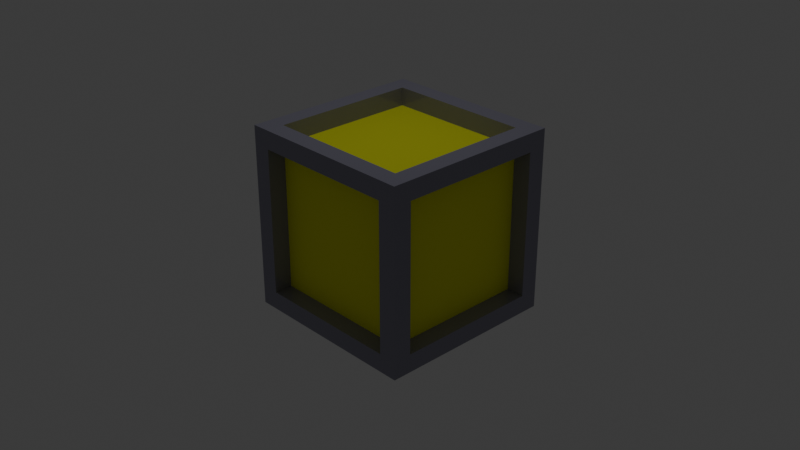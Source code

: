 # Source: Crate.blend  (saved by Blender 5.0.119; exported with 4.5.12 LTS)
import bpy
from mathutils import Matrix  # noqa: F401  (used for matrix-valued properties, if any)

bpy.ops.wm.read_factory_settings(use_empty=True)
scene = bpy.context.scene
scene.name = 'Scene'

# ---- collections
col_collection = bpy.data.collections.new('Collection'); scene.collection.children.link(col_collection)

# ---- materials (node trees are filled in below, after node groups)
mat_steel = bpy.data.materials.new('Steel')
mat_wood = bpy.data.materials.new('Wood')

# ---- material node trees
mat_steel.use_nodes = True; mat_steel.node_tree.nodes.clear()
_N = mat_steel.node_tree.nodes; _L = mat_steel.node_tree.links
n0 = _N.new('ShaderNodeBsdfPrincipled'); n0.name = 'Principled BSDF'; n0.location = (-118, 105)
n0.inputs[0].default_value = (0.2792, 0.2709, 0.3484, 1.0)
n0.inputs[2].default_value = 0.1
n1 = _N.new('ShaderNodeOutputMaterial'); n1.name = 'Material Output'; n1.location = (200, 100)
_L.new(n0.outputs[0], n1.inputs[0])
n1.is_active_output = True
mat_wood.use_nodes = True; mat_wood.node_tree.nodes.clear()
_N = mat_wood.node_tree.nodes; _L = mat_wood.node_tree.links
n0 = _N.new('ShaderNodeOutputMaterial'); n0.name = 'Material Output'; n0.location = (197, 104)
n1 = _N.new('ShaderNodeBsdfPrincipled'); n1.name = 'Principled BSDF'; n1.location = (-96, 81)
n1.inputs[0].default_value = (0.9559, 1.0, 0.0454, 1.0)
n1.inputs[2].default_value = 0.95
_L.new(n1.outputs[0], n0.inputs[0])
n0.is_active_output = True

# ---- world
world_world = bpy.data.worlds.new('World'); scene.world = world_world
world_world.use_nodes = True; world_world.node_tree.nodes.clear()
_N = world_world.node_tree.nodes; _L = world_world.node_tree.links
n0 = _N.new('ShaderNodeOutputWorld'); n0.name = 'World Output'; n0.location = (200, 100)
n1 = _N.new('ShaderNodeBackground'); n1.name = 'Background'; n1.location = (-200, 100)
n1.inputs[0].default_value = (0.05088, 0.05088, 0.05088, 1.0)
_L.new(n1.outputs[0], n0.inputs[0])
n0.is_active_output = True
world_world.color = (0.05088, 0.05088, 0.05088)
world_world.sun_shadow_jitter_overblur = 0.0

# ---- cameras
cam_camera = bpy.data.cameras.new('Camera')
cam_camera.clip_end = 100.0
cam_camera.ortho_scale = 7.314

# ---- lights
light_light = bpy.data.lights.new('Light', 'POINT')
light_light.energy = 100.0
light_light.shadow_soft_size = 0.1

# ---- meshes
me_cube_001 = bpy.data.meshes.new('Cube.001')
me_cube_001.from_pydata([(-0.8, -1.0, -0.8), (-0.8, -0.8, 1.0), (-1.0, 0.8, -0.8), (-0.8, 0.8, 1.0), (1.0, -0.8, -0.8), (1.0, -0.8, 0.8), (1.0, 0.8, -0.8), (1.0, 0.8, 0.8), (-0.8, 1.0, 0.8), (-0.8, 1.0, -0.8), (0.8, 1.0, -0.8), (0.8, 1.0, 0.8), (0.8, 0.8, 1.0), (0.8, 0.8, -1.0), (0.8, -1.0, -0.8), (0.8, -0.8, 1.0), (0.8, 0.8, 0.8), (0.8, 0.8, -0.8), (0.8, -0.8, -0.8), (0.8, -0.8, 0.8), (-0.8, -1.0, 0.8), (-1.0, 0.8, 0.8), (1.0, 1.0, 1.0), (0.8, -1.0, 0.8), (-0.8, -0.8, 0.8), (-0.8, 0.8, 0.8), (0.8, 0.8, 0.8), (0.8, -0.8, 0.8), (-1.0, -0.8, -0.8), (-1.0, -0.8, 0.8), (1.0, -1.0, 1.0), (0.8, -0.8, -1.0), (-0.8, -0.8, -0.8), (-0.8, -0.8, 0.8), (0.8, -0.8, 0.8), (0.8, -0.8, -0.8), (-1.0, 1.0, 1.0), (-1.0, 1.0, -1.0), (1.0, 1.0, -1.0), (1.0, 1.0, 1.0), (-0.8, 0.8, 0.8), (-0.8, 0.8, -0.8), (0.8, 0.8, -0.8), (0.8, 0.8, 0.8), (-0.8, 0.8, -1.0), (-0.8, -0.8, -1.0), (-1.0, -1.0, 1.0), (-1.0, 1.0, 1.0), (-0.8, 0.8, -0.8), (-0.8, -0.8, -0.8), (-0.8, -0.8, 0.8), (-0.8, 0.8, 0.8), (-1.0, 1.0, -1.0), (-1.0, -1.0, -1.0), (1.0, 1.0, -1.0), (1.0, -1.0, -1.0), (-0.8, 0.8, -0.8), (-0.8, -0.8, -0.8), (0.8, 0.8, -0.8), (0.8, -0.8, -0.8)], [], [(29, 21, 51, 50), (47, 22, 39, 36), (5, 4, 18, 19), (23, 20, 33, 34), (45, 44, 56, 57), (12, 3, 25, 26), (8, 11, 43, 40), (52, 47, 36, 37), (22, 54, 38, 39), (54, 52, 37, 38), (7, 6, 54, 22), (6, 4, 55, 54), (5, 7, 22, 30), (4, 5, 30, 55), (17, 16, 19, 18), (4, 6, 17, 18), (7, 5, 19, 16), (6, 7, 16, 17), (1, 3, 47, 46), (3, 12, 22, 47), (12, 15, 30, 22), (15, 1, 46, 30), (26, 25, 24, 27), (15, 12, 26, 27), (3, 1, 24, 25), (1, 15, 27, 24), (0, 20, 46, 53), (23, 14, 55, 30), (14, 0, 53, 55), (20, 23, 30, 46), (35, 34, 33, 32), (14, 23, 34, 35), (0, 14, 35, 32), (20, 0, 32, 33), (8, 9, 37, 36), (9, 10, 38, 37), (11, 8, 36, 39), (10, 11, 39, 38), (41, 40, 43, 42), (9, 8, 40, 41), (11, 10, 42, 43), (10, 9, 41, 42), (28, 2, 52, 53), (29, 28, 53, 46), (21, 29, 46, 47), (2, 21, 47, 52), (49, 50, 51, 48), (2, 28, 49, 48), (21, 2, 48, 51), (28, 29, 50, 49), (44, 45, 53, 52), (13, 44, 52, 54), (31, 13, 54, 55), (45, 31, 55, 53), (56, 58, 59, 57), (31, 45, 57, 59), (44, 13, 58, 56), (13, 31, 59, 58)])
me_cube_001.polygons.foreach_set('material_index', [0, 0, 0, 0, 0, 0, 0, 0, 0, 0, 0, 0, 0, 0, 1, 0, 0, 0, 0, 0, 0, 0, 1, 0, 0, 0, 0, 0, 0, 0, 1, 0, 0, 0, 0, 0, 0, 0, 1, 0, 0, 0, 0, 0, 0, 0, 1, 0, 0, 0, 0, 0, 0, 0, 1, 0, 0, 0])
_uv = me_cube_001.uv_layers.new(name='UVMap')
_uv.uv.foreach_set('vector', [0.9, 0.9, 0.1, 0.9, 0.1, 0.9, 0.9, 0.9, 1.0, 0.0, 0.0, 0.0, 0.0, 0.0, 1.0, 0.0, 0.1, 0.9, 0.1, 0.1, 0.1, 0.1, 0.1, 0.9, 0.9, 0.9, 0.1, 0.9, 0.1, 0.9, 0.9, 0.9, 0.9, 0.1, 0.9, 0.9, 0.9, 0.9, 0.9, 0.1, 0.1, 0.1, 0.9, 0.1, 0.9, 0.1, 0.1, 0.1, 0.9, 0.9, 0.1, 0.9, 0.1, 0.9, 0.9, 0.9, 0.0, 0.0, 0.0, 0.0, 0.0, 0.0, 0.0, 0.0, 0.0, 0.0, 0.0, 0.0, 0.0, 0.0, 0.0, 0.0, 0.0, 1.0, 1.0, 1.0, 1.0, 1.0, 0.0, 1.0, 0.9, 0.9, 0.9, 0.1, 1.0, 2.98e-08, 1.0, 1.0, 0.9, 0.1, 0.1, 0.1, 2.98e-08, 0.0, 1.0, 2.98e-08, 0.1, 0.9, 0.9, 0.9, 1.0, 1.0, 0.0, 1.0, 0.1, 0.1, 0.1, 0.9, 0.0, 1.0, 2.98e-08, 0.0, 0.9, 0.1, 0.9, 0.9, 0.1, 0.9, 0.1, 0.1, 0.1, 0.1, 0.9, 0.1, 0.9, 0.1, 0.1, 0.1, 0.9, 0.9, 0.1, 0.9, 0.1, 0.9, 0.9, 0.9, 0.9, 0.1, 0.9, 0.9, 0.9, 0.9, 0.9, 0.1, 0.9, 0.9, 0.9, 0.1, 1.0, 0.0, 1.0, 1.0, 0.9, 0.1, 0.1, 0.1, 0.0, 0.0, 1.0, 0.0, 0.1, 0.1, 0.1, 0.9, 0.0, 1.0, 0.0, 0.0, 0.1, 0.9, 0.9, 0.9, 1.0, 1.0, 0.0, 1.0, 0.1, 0.1, 0.9, 0.1, 0.9, 0.9, 0.1, 0.9, 0.1, 0.9, 0.1, 0.1, 0.1, 0.1, 0.1, 0.9, 0.9, 0.1, 0.9, 0.9, 0.9, 0.9, 0.9, 0.1, 0.9, 0.9, 0.1, 0.9, 0.1, 0.9, 0.9, 0.9, 0.1, 0.1, 0.1, 0.9, 0.0, 1.0, 2.98e-08, 0.0, 0.9, 0.9, 0.9, 0.1, 1.0, 2.98e-08, 1.0, 1.0, 0.9, 0.1, 0.1, 0.1, 2.98e-08, 0.0, 1.0, 2.98e-08, 0.1, 0.9, 0.9, 0.9, 1.0, 1.0, 0.0, 1.0, 0.9, 0.1, 0.9, 0.9, 0.1, 0.9, 0.1, 0.1, 0.9, 0.1, 0.9, 0.9, 0.9, 0.9, 0.9, 0.1, 0.1, 0.1, 0.9, 0.1, 0.9, 0.1, 0.1, 0.1, 0.1, 0.9, 0.1, 0.1, 0.1, 0.1, 0.1, 0.9, 0.9, 0.9, 0.9, 0.1, 1.0, 5.96e-08, 1.0, 1.0, 0.9, 0.1, 0.1, 0.1, 2.98e-08, 0.0, 1.0, 5.96e-08, 0.1, 0.9, 0.9, 0.9, 1.0, 1.0, 0.0, 1.0, 0.1, 0.1, 0.1, 0.9, 0.0, 1.0, 2.98e-08, 0.0, 0.9, 0.1, 0.9, 0.9, 0.1, 0.9, 0.1, 0.1, 0.9, 0.1, 0.9, 0.9, 0.9, 0.9, 0.9, 0.1, 0.1, 0.9, 0.1, 0.1, 0.1, 0.1, 0.1, 0.9, 0.1, 0.1, 0.9, 0.1, 0.9, 0.1, 0.1, 0.1, 0.9, 0.1, 0.1, 0.1, 2.98e-08, 0.0, 1.0, 2.98e-08, 0.9, 0.9, 0.9, 0.1, 1.0, 2.98e-08, 1.0, 1.0, 0.1, 0.9, 0.9, 0.9, 1.0, 1.0, 0.0, 1.0, 0.1, 0.1, 0.1, 0.9, 0.0, 1.0, 2.98e-08, 0.0, 0.9, 0.1, 0.9, 0.9, 0.1, 0.9, 0.1, 0.1, 0.1, 0.1, 0.9, 0.1, 0.9, 0.1, 0.1, 0.1, 0.1, 0.9, 0.1, 0.1, 0.1, 0.1, 0.1, 0.9, 0.9, 0.1, 0.9, 0.9, 0.9, 0.9, 0.9, 0.1, 0.9, 0.9, 0.9, 0.1, 1.0, 0.0, 1.0, 1.0, 0.1, 0.9, 0.9, 0.9, 1.0, 1.0, 0.0, 1.0, 0.1, 0.1, 0.1, 0.9, 0.0, 1.0, 0.0, 0.0, 0.9, 0.1, 0.1, 0.1, 0.0, 0.0, 1.0, 0.0, 0.9, 0.9, 0.1, 0.9, 0.1, 0.1, 0.9, 0.1, 0.1, 0.1, 0.9, 0.1, 0.9, 0.1, 0.1, 0.1, 0.9, 0.9, 0.1, 0.9, 0.1, 0.9, 0.9, 0.9, 0.1, 0.9, 0.1, 0.1, 0.1, 0.1, 0.1, 0.9])
me_cube_001.materials.append(mat_steel)
me_cube_001.materials.append(mat_wood)
me_cube_001.update()

# ---- objects
ob_light = bpy.data.objects.new('Light', light_light)
ob_camera = bpy.data.objects.new('Camera', cam_camera)
ob_cube = bpy.data.objects.new('Cube', me_cube_001)

# ---- transforms, parenting, visibility, modifiers, constraints
ob_light.location = (0.0007815, -0.02209, 5.423)
ob_light.rotation_euler = (0.6503, 0.05522, 1.866)
ob_light.lock_rotations_4d = False
ob_light.empty_display_type = 'ARROWS'
ob_light.color = (0.0, 0.0, 0.0, 0.0)
ob_light.lineart.crease_threshold = 0.0
ob_camera.location = (7.359, -6.926, 4.958)
ob_camera.rotation_euler = (1.109, 0.0, 0.8149)
ob_camera.lock_rotations_4d = False
ob_camera.empty_display_type = 'ARROWS'
ob_camera.color = (0.0, 0.0, 0.0, 0.0)
ob_camera.display_type = 'WIRE'
ob_camera.lineart.crease_threshold = 0.0
ob_cube.location = (0.0, 0.0, 0.0)

# ---- collection membership
col_collection.objects.link(ob_light)
col_collection.objects.link(ob_camera)
col_collection.objects.link(ob_cube)

# ---- scene / render settings (as saved in the file)
scene.camera = ob_camera
scene.frame_start = 1; scene.frame_end = 250; scene.frame_set(202)
scene.render.engine = 'BLENDER_EEVEE_NEXT'
scene.render.bake_bias = 0.0
scene.render.bake_samples = 0
scene.cycles.sampling_pattern = 'TABULATED_SOBOL'
scene.eevee.use_volume_custom_range = False
bpy.context.view_layer.update()
